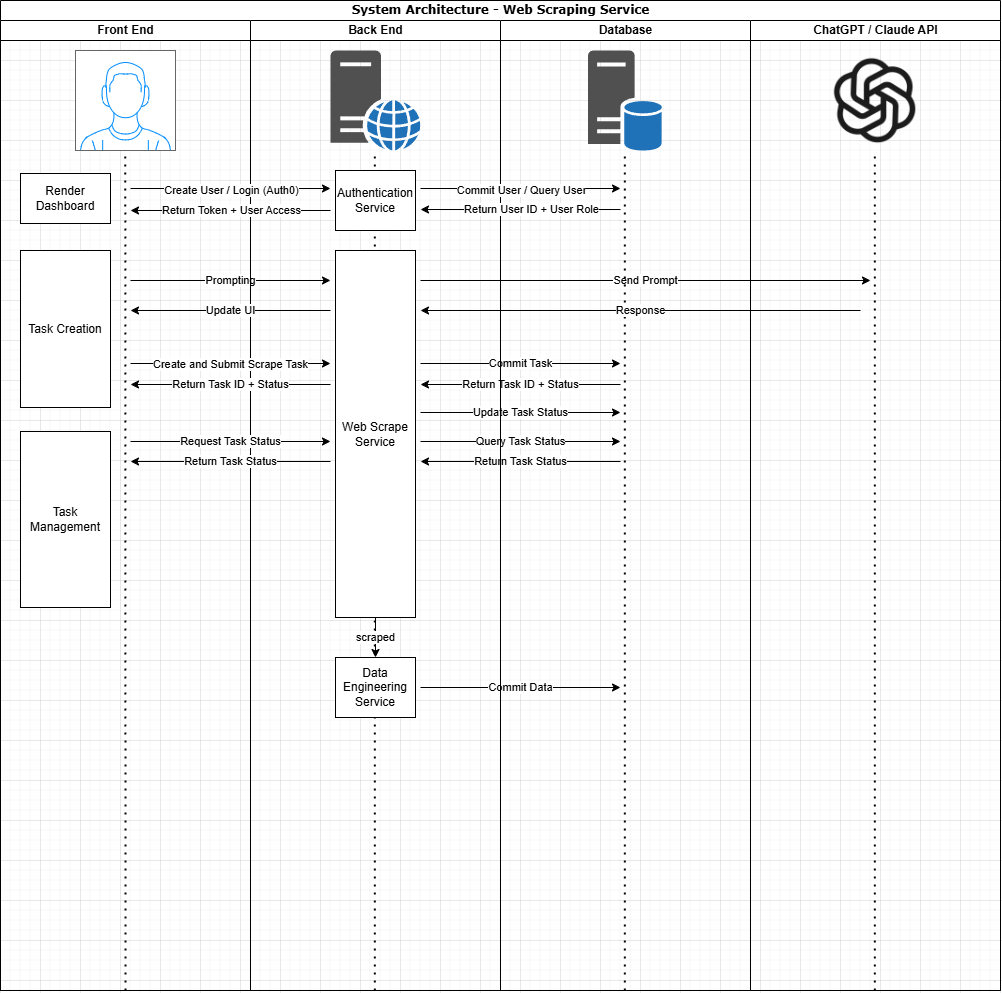

The diagram above was exported from draw.io. Its source (the exported page's mxGraphModel, read from the mxfile embedded in the PNG):
<mxGraphModel dx="1650" dy="976" grid="1" gridSize="10" guides="1" tooltips="1" connect="1" arrows="1" fold="1" page="1" pageScale="1" pageWidth="850" pageHeight="1100" background="none" math="0" shadow="0">
  <root>
    <mxCell id="0" />
    <mxCell id="1" parent="0" />
    <mxCell id="1c1d494c118603dd-1" value="System Architecture - Web Scraping Service" style="swimlane;html=1;childLayout=stackLayout;startSize=20;rounded=0;shadow=0;comic=0;labelBackgroundColor=none;strokeWidth=1;fontFamily=Verdana;fontSize=12;align=center;" parent="1" vertex="1">
      <mxGeometry x="40" y="20" width="1000" height="990" as="geometry" />
    </mxCell>
    <mxCell id="1c1d494c118603dd-2" value="Front End" style="swimlane;html=1;startSize=20;" parent="1c1d494c118603dd-1" vertex="1">
      <mxGeometry y="20" width="250" height="970" as="geometry">
        <mxRectangle y="20" width="40" height="970" as="alternateBounds" />
      </mxGeometry>
    </mxCell>
    <mxCell id="Yk73MCUNpO8sZszW2BRb-1" value="" style="verticalLabelPosition=bottom;shadow=0;dashed=0;align=center;html=1;verticalAlign=top;strokeWidth=1;shape=mxgraph.mockup.containers.userMale;strokeColor=#666666;strokeColor2=#008cff;" vertex="1" parent="1c1d494c118603dd-2">
      <mxGeometry x="75" y="30" width="100" height="100" as="geometry" />
    </mxCell>
    <mxCell id="Yk73MCUNpO8sZszW2BRb-23" value="" style="endArrow=none;dashed=1;html=1;dashPattern=1 3;strokeWidth=2;rounded=0;exitX=0.5;exitY=1;exitDx=0;exitDy=0;entryX=0.498;entryY=1.002;entryDx=0;entryDy=0;entryPerimeter=0;" edge="1" parent="1c1d494c118603dd-2" source="1c1d494c118603dd-2" target="Yk73MCUNpO8sZszW2BRb-1">
      <mxGeometry width="50" height="50" relative="1" as="geometry">
        <mxPoint x="120" y="930" as="sourcePoint" />
        <mxPoint x="125" y="20" as="targetPoint" />
      </mxGeometry>
    </mxCell>
    <mxCell id="Yk73MCUNpO8sZszW2BRb-51" value="Render Dashboard" style="rounded=0;whiteSpace=wrap;html=1;" vertex="1" parent="1c1d494c118603dd-2">
      <mxGeometry x="20" y="153" width="90" height="50" as="geometry" />
    </mxCell>
    <mxCell id="Yk73MCUNpO8sZszW2BRb-77" value="Prompting" style="endArrow=classic;html=1;rounded=0;" edge="1" parent="1c1d494c118603dd-2">
      <mxGeometry width="50" height="50" relative="1" as="geometry">
        <mxPoint x="130" y="260" as="sourcePoint" />
        <mxPoint x="330" y="260" as="targetPoint" />
      </mxGeometry>
    </mxCell>
    <mxCell id="1c1d494c118603dd-3" value="Back End" style="swimlane;html=1;startSize=20;" parent="1c1d494c118603dd-1" vertex="1">
      <mxGeometry x="250" y="20" width="250" height="970" as="geometry">
        <mxRectangle x="250" y="20" width="40" height="970" as="alternateBounds" />
      </mxGeometry>
    </mxCell>
    <mxCell id="Yk73MCUNpO8sZszW2BRb-16" value="" style="sketch=0;pointerEvents=1;shadow=0;dashed=0;html=1;strokeColor=none;fillColor=#505050;labelPosition=center;verticalLabelPosition=bottom;verticalAlign=top;outlineConnect=0;align=center;shape=mxgraph.office.servers.web_server_blue;" vertex="1" parent="1c1d494c118603dd-3">
      <mxGeometry x="80" y="30" width="90" height="100" as="geometry" />
    </mxCell>
    <mxCell id="Yk73MCUNpO8sZszW2BRb-25" value="" style="endArrow=none;dashed=1;html=1;dashPattern=1 3;strokeWidth=2;rounded=0;exitX=0.5;exitY=1;exitDx=0;exitDy=0;entryX=0.498;entryY=1.002;entryDx=0;entryDy=0;entryPerimeter=0;" edge="1" parent="1c1d494c118603dd-3">
      <mxGeometry width="50" height="50" relative="1" as="geometry">
        <mxPoint x="124.33000000000004" y="970" as="sourcePoint" />
        <mxPoint x="124.33000000000004" y="130" as="targetPoint" />
      </mxGeometry>
    </mxCell>
    <mxCell id="Yk73MCUNpO8sZszW2BRb-62" value="Authentication Service" style="rounded=0;whiteSpace=wrap;html=1;" vertex="1" parent="1c1d494c118603dd-3">
      <mxGeometry x="85" y="150" width="80" height="60" as="geometry" />
    </mxCell>
    <mxCell id="Yk73MCUNpO8sZszW2BRb-56" value="Task Creation" style="rounded=0;whiteSpace=wrap;html=1;" vertex="1" parent="1c1d494c118603dd-3">
      <mxGeometry x="-230" y="230" width="90" height="157" as="geometry" />
    </mxCell>
    <mxCell id="Yk73MCUNpO8sZszW2BRb-60" value="Task Management" style="rounded=0;whiteSpace=wrap;html=1;" vertex="1" parent="1c1d494c118603dd-3">
      <mxGeometry x="-230" y="411" width="90" height="176" as="geometry" />
    </mxCell>
    <mxCell id="Yk73MCUNpO8sZszW2BRb-69" value="scraped" style="edgeStyle=orthogonalEdgeStyle;rounded=0;orthogonalLoop=1;jettySize=auto;html=1;entryX=0.5;entryY=0;entryDx=0;entryDy=0;exitX=0.5;exitY=1;exitDx=0;exitDy=0;" edge="1" parent="1c1d494c118603dd-3" source="Yk73MCUNpO8sZszW2BRb-63" target="Yk73MCUNpO8sZszW2BRb-68">
      <mxGeometry relative="1" as="geometry">
        <mxPoint x="125" y="507" as="targetPoint" />
        <mxPoint x="125" y="597" as="sourcePoint" />
      </mxGeometry>
    </mxCell>
    <mxCell id="Yk73MCUNpO8sZszW2BRb-63" value="Web Scrape Service" style="rounded=0;whiteSpace=wrap;html=1;" vertex="1" parent="1c1d494c118603dd-3">
      <mxGeometry x="85" y="230" width="80" height="367" as="geometry" />
    </mxCell>
    <mxCell id="Yk73MCUNpO8sZszW2BRb-61" value="Request Task Status" style="endArrow=classic;html=1;rounded=0;" edge="1" parent="1c1d494c118603dd-3">
      <mxGeometry width="50" height="50" relative="1" as="geometry">
        <mxPoint x="-120" y="421" as="sourcePoint" />
        <mxPoint x="80" y="421" as="targetPoint" />
      </mxGeometry>
    </mxCell>
    <mxCell id="Yk73MCUNpO8sZszW2BRb-73" value="Return Task Status" style="endArrow=classic;html=1;rounded=0;" edge="1" parent="1c1d494c118603dd-3">
      <mxGeometry width="50" height="50" relative="1" as="geometry">
        <mxPoint x="80" y="441" as="sourcePoint" />
        <mxPoint x="-120" y="441" as="targetPoint" />
      </mxGeometry>
    </mxCell>
    <mxCell id="Yk73MCUNpO8sZszW2BRb-68" value="Data Engineering Service" style="rounded=0;whiteSpace=wrap;html=1;" vertex="1" parent="1c1d494c118603dd-3">
      <mxGeometry x="85" y="637" width="80" height="60" as="geometry" />
    </mxCell>
    <mxCell id="Yk73MCUNpO8sZszW2BRb-72" value="Commit Data" style="endArrow=classic;html=1;rounded=0;" edge="1" parent="1c1d494c118603dd-3">
      <mxGeometry width="50" height="50" relative="1" as="geometry">
        <mxPoint x="170" y="667" as="sourcePoint" />
        <mxPoint x="370" y="667" as="targetPoint" />
      </mxGeometry>
    </mxCell>
    <mxCell id="Yk73MCUNpO8sZszW2BRb-74" value="Update Task Status" style="endArrow=classic;html=1;rounded=0;" edge="1" parent="1c1d494c118603dd-3">
      <mxGeometry width="50" height="50" relative="1" as="geometry">
        <mxPoint x="170" y="392" as="sourcePoint" />
        <mxPoint x="370" y="392" as="targetPoint" />
      </mxGeometry>
    </mxCell>
    <mxCell id="Yk73MCUNpO8sZszW2BRb-54" value="" style="endArrow=classic;html=1;rounded=0;" edge="1" parent="1c1d494c118603dd-3">
      <mxGeometry width="50" height="50" relative="1" as="geometry">
        <mxPoint x="-120" y="343" as="sourcePoint" />
        <mxPoint x="80" y="343" as="targetPoint" />
      </mxGeometry>
    </mxCell>
    <mxCell id="Yk73MCUNpO8sZszW2BRb-55" value="Create and Submit Scrape Task" style="edgeLabel;html=1;align=center;verticalAlign=middle;resizable=0;points=[];" vertex="1" connectable="0" parent="Yk73MCUNpO8sZszW2BRb-54">
      <mxGeometry x="0.0592" relative="1" as="geometry">
        <mxPoint x="-7" as="offset" />
      </mxGeometry>
    </mxCell>
    <mxCell id="Yk73MCUNpO8sZszW2BRb-57" value="Return Task ID + Status" style="endArrow=classic;html=1;rounded=0;" edge="1" parent="1c1d494c118603dd-3">
      <mxGeometry width="50" height="50" relative="1" as="geometry">
        <mxPoint x="80" y="364" as="sourcePoint" />
        <mxPoint x="-120" y="364" as="targetPoint" />
      </mxGeometry>
    </mxCell>
    <mxCell id="Yk73MCUNpO8sZszW2BRb-58" value="Commit Task" style="endArrow=classic;html=1;rounded=0;" edge="1" parent="1c1d494c118603dd-3">
      <mxGeometry width="50" height="50" relative="1" as="geometry">
        <mxPoint x="170" y="343" as="sourcePoint" />
        <mxPoint x="370" y="343" as="targetPoint" />
      </mxGeometry>
    </mxCell>
    <mxCell id="Yk73MCUNpO8sZszW2BRb-59" value="Return Task ID + Status" style="endArrow=classic;html=1;rounded=0;" edge="1" parent="1c1d494c118603dd-3">
      <mxGeometry width="50" height="50" relative="1" as="geometry">
        <mxPoint x="370" y="364" as="sourcePoint" />
        <mxPoint x="170" y="364" as="targetPoint" />
      </mxGeometry>
    </mxCell>
    <mxCell id="Yk73MCUNpO8sZszW2BRb-75" value="Query Task Status" style="endArrow=classic;html=1;rounded=0;" edge="1" parent="1c1d494c118603dd-3">
      <mxGeometry width="50" height="50" relative="1" as="geometry">
        <mxPoint x="170" y="421" as="sourcePoint" />
        <mxPoint x="370" y="421" as="targetPoint" />
      </mxGeometry>
    </mxCell>
    <mxCell id="Yk73MCUNpO8sZszW2BRb-76" value="Return Task Status" style="endArrow=classic;html=1;rounded=0;" edge="1" parent="1c1d494c118603dd-3">
      <mxGeometry width="50" height="50" relative="1" as="geometry">
        <mxPoint x="370" y="441" as="sourcePoint" />
        <mxPoint x="170" y="441" as="targetPoint" />
      </mxGeometry>
    </mxCell>
    <mxCell id="Yk73MCUNpO8sZszW2BRb-78" value="Send Prompt" style="endArrow=classic;html=1;rounded=0;" edge="1" parent="1c1d494c118603dd-3">
      <mxGeometry width="50" height="50" relative="1" as="geometry">
        <mxPoint x="170" y="260" as="sourcePoint" />
        <mxPoint x="620" y="260" as="targetPoint" />
      </mxGeometry>
    </mxCell>
    <mxCell id="1c1d494c118603dd-4" value="Database" style="swimlane;html=1;startSize=20;" parent="1c1d494c118603dd-1" vertex="1">
      <mxGeometry x="500" y="20" width="250" height="970" as="geometry" />
    </mxCell>
    <mxCell id="Yk73MCUNpO8sZszW2BRb-15" value="" style="sketch=0;pointerEvents=1;shadow=0;dashed=0;html=1;strokeColor=none;fillColor=#505050;labelPosition=center;verticalLabelPosition=bottom;verticalAlign=top;outlineConnect=0;align=center;shape=mxgraph.office.servers.database_server_blue;" vertex="1" parent="1c1d494c118603dd-4">
      <mxGeometry x="87.5" y="30" width="75" height="100" as="geometry" />
    </mxCell>
    <mxCell id="Yk73MCUNpO8sZszW2BRb-26" value="" style="endArrow=none;dashed=1;html=1;dashPattern=1 3;strokeWidth=2;rounded=0;exitX=0.5;exitY=1;exitDx=0;exitDy=0;entryX=0.498;entryY=1.002;entryDx=0;entryDy=0;entryPerimeter=0;" edge="1" parent="1c1d494c118603dd-4">
      <mxGeometry width="50" height="50" relative="1" as="geometry">
        <mxPoint x="124.33000000000004" y="970" as="sourcePoint" />
        <mxPoint x="124.33000000000004" y="130" as="targetPoint" />
      </mxGeometry>
    </mxCell>
    <mxCell id="sx4edACBKsl09iY5cZrD-1" value="ChatGPT / Claude API" style="swimlane;html=1;startSize=20;" parent="1c1d494c118603dd-1" vertex="1">
      <mxGeometry x="750" y="20" width="250" height="970" as="geometry" />
    </mxCell>
    <mxCell id="Yk73MCUNpO8sZszW2BRb-22" value="" style="shape=image;verticalLabelPosition=bottom;labelBackgroundColor=default;verticalAlign=top;aspect=fixed;imageAspect=0;image=data:image/webp,(base64 omitted: 12208 chars);" vertex="1" parent="sx4edACBKsl09iY5cZrD-1">
      <mxGeometry x="65" y="20" width="120" height="120" as="geometry" />
    </mxCell>
    <mxCell id="Yk73MCUNpO8sZszW2BRb-27" value="" style="endArrow=none;dashed=1;html=1;dashPattern=1 3;strokeWidth=2;rounded=0;exitX=0.5;exitY=1;exitDx=0;exitDy=0;entryX=0.498;entryY=1.002;entryDx=0;entryDy=0;entryPerimeter=0;" edge="1" parent="sx4edACBKsl09iY5cZrD-1">
      <mxGeometry width="50" height="50" relative="1" as="geometry">
        <mxPoint x="124.33000000000004" y="970" as="sourcePoint" />
        <mxPoint x="124.33000000000004" y="130" as="targetPoint" />
      </mxGeometry>
    </mxCell>
    <mxCell id="Yk73MCUNpO8sZszW2BRb-35" value="" style="endArrow=classic;html=1;rounded=0;" edge="1" parent="1">
      <mxGeometry width="50" height="50" relative="1" as="geometry">
        <mxPoint x="170" y="208" as="sourcePoint" />
        <mxPoint x="370" y="208" as="targetPoint" />
      </mxGeometry>
    </mxCell>
    <mxCell id="Yk73MCUNpO8sZszW2BRb-36" value="Create User / Login (Auth0)" style="edgeLabel;html=1;align=center;verticalAlign=middle;resizable=0;points=[];" vertex="1" connectable="0" parent="Yk73MCUNpO8sZszW2BRb-35">
      <mxGeometry x="-0.5529" y="-1" relative="1" as="geometry">
        <mxPoint x="55" as="offset" />
      </mxGeometry>
    </mxCell>
    <mxCell id="Yk73MCUNpO8sZszW2BRb-43" value="" style="endArrow=classic;html=1;rounded=0;" edge="1" parent="1">
      <mxGeometry width="50" height="50" relative="1" as="geometry">
        <mxPoint x="370" y="230" as="sourcePoint" />
        <mxPoint x="170" y="230" as="targetPoint" />
      </mxGeometry>
    </mxCell>
    <mxCell id="Yk73MCUNpO8sZszW2BRb-44" value="Return Token + User Access" style="edgeLabel;html=1;align=center;verticalAlign=middle;resizable=0;points=[];" vertex="1" connectable="0" parent="Yk73MCUNpO8sZszW2BRb-43">
      <mxGeometry x="-0.5529" y="-1" relative="1" as="geometry">
        <mxPoint x="-55" as="offset" />
      </mxGeometry>
    </mxCell>
    <mxCell id="Yk73MCUNpO8sZszW2BRb-37" value="" style="endArrow=classic;html=1;rounded=0;" edge="1" parent="1">
      <mxGeometry width="50" height="50" relative="1" as="geometry">
        <mxPoint x="460" y="208" as="sourcePoint" />
        <mxPoint x="660" y="208" as="targetPoint" />
      </mxGeometry>
    </mxCell>
    <mxCell id="Yk73MCUNpO8sZszW2BRb-38" value="Commit User / Query User" style="edgeLabel;html=1;align=center;verticalAlign=middle;resizable=0;points=[];" vertex="1" connectable="0" parent="Yk73MCUNpO8sZszW2BRb-37">
      <mxGeometry x="-0.5529" y="-1" relative="1" as="geometry">
        <mxPoint x="55" as="offset" />
      </mxGeometry>
    </mxCell>
    <mxCell id="Yk73MCUNpO8sZszW2BRb-39" value="" style="endArrow=classic;html=1;rounded=0;" edge="1" parent="1">
      <mxGeometry width="50" height="50" relative="1" as="geometry">
        <mxPoint x="660" y="229" as="sourcePoint" />
        <mxPoint x="460" y="229" as="targetPoint" />
      </mxGeometry>
    </mxCell>
    <mxCell id="Yk73MCUNpO8sZszW2BRb-40" value="Return User ID + User Role" style="edgeLabel;html=1;align=center;verticalAlign=middle;resizable=0;points=[];" vertex="1" connectable="0" parent="Yk73MCUNpO8sZszW2BRb-39">
      <mxGeometry x="-0.5529" y="-1" relative="1" as="geometry">
        <mxPoint x="-45" as="offset" />
      </mxGeometry>
    </mxCell>
    <mxCell id="Yk73MCUNpO8sZszW2BRb-79" value="Response" style="endArrow=classic;html=1;rounded=0;" edge="1" parent="1">
      <mxGeometry width="50" height="50" relative="1" as="geometry">
        <mxPoint x="900" y="330" as="sourcePoint" />
        <mxPoint x="460" y="330" as="targetPoint" />
      </mxGeometry>
    </mxCell>
    <mxCell id="Yk73MCUNpO8sZszW2BRb-80" value="Update UI" style="endArrow=classic;html=1;rounded=0;" edge="1" parent="1">
      <mxGeometry width="50" height="50" relative="1" as="geometry">
        <mxPoint x="370" y="330" as="sourcePoint" />
        <mxPoint x="170" y="330" as="targetPoint" />
      </mxGeometry>
    </mxCell>
  </root>
</mxGraphModel>